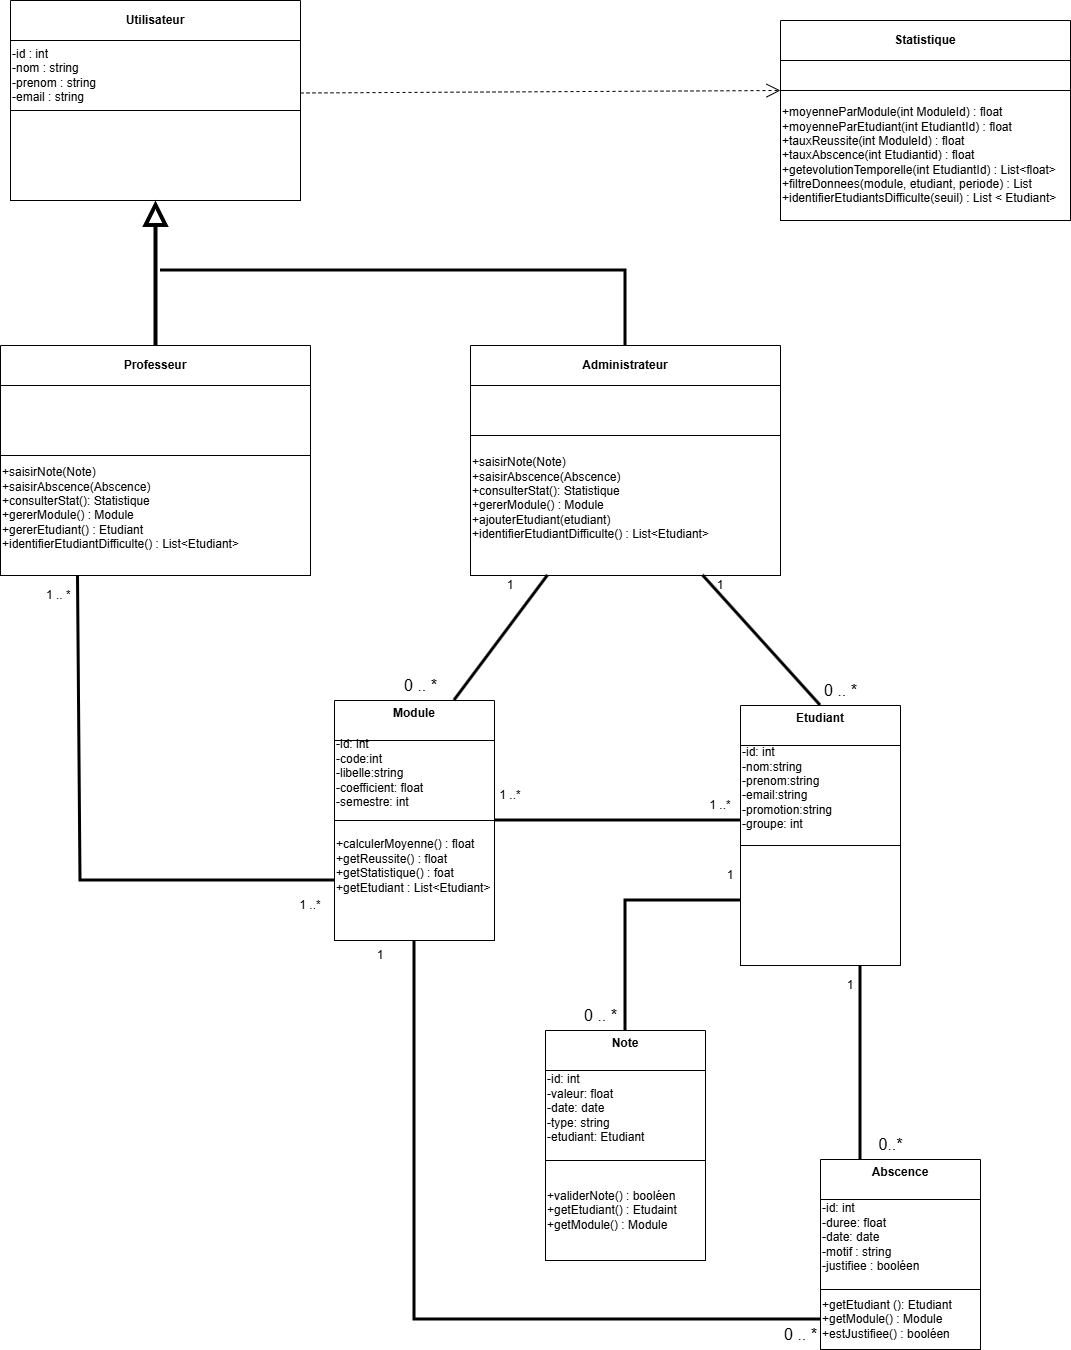

The diagram above was exported from draw.io. Its source (the exported page's mxGraphModel, read from the mxfile embedded in the PNG):
<mxGraphModel dx="1603" dy="877" grid="1" gridSize="10" guides="1" tooltips="1" connect="1" arrows="1" fold="1" page="1" pageScale="1" pageWidth="827" pageHeight="1169" math="0" shadow="0">
  <root>
    <mxCell id="WIyWlLk6GJQsqaUBKTNV-0" />
    <mxCell id="WIyWlLk6GJQsqaUBKTNV-1" parent="WIyWlLk6GJQsqaUBKTNV-0" />
    <mxCell id="WuI1YSpL8UGE2bOKjhJj-1" value="&lt;b&gt;Etudiant&lt;/b&gt;&lt;div&gt;&lt;br&gt;&lt;/div&gt;" style="swimlane;whiteSpace=wrap;html=1;fontStyle=0;startSize=40;" parent="WIyWlLk6GJQsqaUBKTNV-1" vertex="1">
      <mxGeometry x="820" y="715" width="160" height="260" as="geometry" />
    </mxCell>
    <mxCell id="WuI1YSpL8UGE2bOKjhJj-41" value="-id: int&amp;nbsp;&lt;div&gt;-nom:string&lt;/div&gt;&lt;div&gt;-prenom:string&lt;/div&gt;&lt;div&gt;-email:string&lt;/div&gt;&lt;div&gt;-promotion:string&lt;/div&gt;&lt;div&gt;-groupe: int&lt;/div&gt;&lt;div&gt;&lt;br&gt;&lt;/div&gt;" style="rounded=0;whiteSpace=wrap;html=1;align=left;" parent="WuI1YSpL8UGE2bOKjhJj-1" vertex="1">
      <mxGeometry y="40" width="160" height="100" as="geometry" />
    </mxCell>
    <mxCell id="WuI1YSpL8UGE2bOKjhJj-42" value="&lt;div style=&quot;&quot;&gt;&lt;br&gt;&lt;/div&gt;" style="rounded=0;whiteSpace=wrap;html=1;align=left;" parent="WuI1YSpL8UGE2bOKjhJj-1" vertex="1">
      <mxGeometry y="140" width="160" height="120" as="geometry" />
    </mxCell>
    <mxCell id="WuI1YSpL8UGE2bOKjhJj-2" value="Note&lt;div&gt;&lt;br&gt;&lt;/div&gt;" style="swimlane;whiteSpace=wrap;html=1;startSize=40;" parent="WIyWlLk6GJQsqaUBKTNV-1" vertex="1">
      <mxGeometry x="625" y="1040" width="160" height="230" as="geometry" />
    </mxCell>
    <mxCell id="WuI1YSpL8UGE2bOKjhJj-45" value="-id: int&amp;nbsp;&lt;div&gt;&lt;div&gt;-valeur: float&lt;/div&gt;&lt;div&gt;-date: date&lt;/div&gt;&lt;div&gt;-type: string&lt;/div&gt;&lt;div&gt;-etudiant: Etudiant&lt;/div&gt;&lt;div&gt;&lt;br&gt;&lt;/div&gt;&lt;/div&gt;" style="rounded=0;whiteSpace=wrap;html=1;align=left;" parent="WuI1YSpL8UGE2bOKjhJj-2" vertex="1">
      <mxGeometry y="40" width="160" height="90" as="geometry" />
    </mxCell>
    <mxCell id="WuI1YSpL8UGE2bOKjhJj-46" value="&lt;div style=&quot;&quot;&gt;+validerNote() : booléen&lt;/div&gt;&lt;div style=&quot;&quot;&gt;+getEtudiant() : Etudaint&lt;/div&gt;&lt;div style=&quot;&quot;&gt;+getModule() : Module&lt;/div&gt;" style="rounded=0;whiteSpace=wrap;html=1;align=left;" parent="WuI1YSpL8UGE2bOKjhJj-2" vertex="1">
      <mxGeometry y="130" width="160" height="100" as="geometry" />
    </mxCell>
    <mxCell id="WuI1YSpL8UGE2bOKjhJj-3" value="Module&lt;div&gt;&lt;br&gt;&lt;/div&gt;" style="swimlane;whiteSpace=wrap;html=1;startSize=40;" parent="WIyWlLk6GJQsqaUBKTNV-1" vertex="1">
      <mxGeometry x="414" y="710" width="160" height="240" as="geometry" />
    </mxCell>
    <mxCell id="WuI1YSpL8UGE2bOKjhJj-43" value="-id: int&amp;nbsp;&lt;div&gt;-code:int&lt;br&gt;&lt;div&gt;-libelle:string&lt;/div&gt;&lt;div&gt;-coefficient: float&lt;/div&gt;&lt;div&gt;-semestre: int&lt;/div&gt;&lt;div&gt;&lt;br&gt;&lt;/div&gt;&lt;/div&gt;" style="rounded=0;whiteSpace=wrap;html=1;align=left;" parent="WuI1YSpL8UGE2bOKjhJj-3" vertex="1">
      <mxGeometry y="40" width="160" height="80" as="geometry" />
    </mxCell>
    <mxCell id="WuI1YSpL8UGE2bOKjhJj-44" value="&lt;div style=&quot;&quot;&gt;+calculerMoyenne() : float&lt;/div&gt;&lt;div style=&quot;&quot;&gt;+getReussite() : float&lt;/div&gt;&lt;div style=&quot;&quot;&gt;+getStatistique() : foat&lt;/div&gt;&lt;div style=&quot;&quot;&gt;+getEtudiant : List&amp;lt;Etudiant&amp;gt;&lt;/div&gt;&lt;div style=&quot;&quot;&gt;&lt;br&gt;&lt;/div&gt;&lt;div style=&quot;&quot;&gt;&lt;br&gt;&lt;/div&gt;" style="rounded=0;whiteSpace=wrap;html=1;align=left;" parent="WuI1YSpL8UGE2bOKjhJj-3" vertex="1">
      <mxGeometry y="120" width="160" height="120" as="geometry" />
    </mxCell>
    <mxCell id="WuI1YSpL8UGE2bOKjhJj-4" value="Abscence&lt;div&gt;&lt;br&gt;&lt;/div&gt;" style="swimlane;whiteSpace=wrap;html=1;startSize=40;" parent="WIyWlLk6GJQsqaUBKTNV-1" vertex="1">
      <mxGeometry x="900" y="1169" width="160" height="190" as="geometry">
        <mxRectangle x="600" y="370" width="90" height="40" as="alternateBounds" />
      </mxGeometry>
    </mxCell>
    <mxCell id="WuI1YSpL8UGE2bOKjhJj-49" value="-id: int&amp;nbsp;&lt;div&gt;&lt;div&gt;-duree: float&lt;/div&gt;&lt;div&gt;-date: date&lt;/div&gt;&lt;div&gt;-motif : string&lt;/div&gt;&lt;div&gt;-justifiee : booléen&lt;/div&gt;&lt;div&gt;&lt;br&gt;&lt;/div&gt;&lt;/div&gt;" style="rounded=0;whiteSpace=wrap;html=1;align=left;" parent="WuI1YSpL8UGE2bOKjhJj-4" vertex="1">
      <mxGeometry y="40" width="160" height="90" as="geometry" />
    </mxCell>
    <mxCell id="WuI1YSpL8UGE2bOKjhJj-50" value="&lt;div style=&quot;&quot;&gt;+getEtudiant (): Etudiant&lt;/div&gt;&lt;div style=&quot;&quot;&gt;+getModule() : Module&lt;/div&gt;&lt;div style=&quot;&quot;&gt;+estJustifiee() : booléen&lt;/div&gt;" style="rounded=0;whiteSpace=wrap;html=1;align=left;" parent="WuI1YSpL8UGE2bOKjhJj-4" vertex="1">
      <mxGeometry y="130" width="160" height="60" as="geometry" />
    </mxCell>
    <mxCell id="WuI1YSpL8UGE2bOKjhJj-5" value="Statistique" style="swimlane;whiteSpace=wrap;html=1;startSize=40;" parent="WIyWlLk6GJQsqaUBKTNV-1" vertex="1">
      <mxGeometry x="860" y="30" width="290" height="200" as="geometry" />
    </mxCell>
    <mxCell id="WuI1YSpL8UGE2bOKjhJj-47" value="&lt;div style=&quot;&quot;&gt;&lt;br&gt;&lt;/div&gt;" style="rounded=0;whiteSpace=wrap;html=1;align=left;" parent="WuI1YSpL8UGE2bOKjhJj-5" vertex="1">
      <mxGeometry y="40" width="290" height="30" as="geometry" />
    </mxCell>
    <mxCell id="WuI1YSpL8UGE2bOKjhJj-48" value="&lt;div style=&quot;&quot;&gt;+moyenneParModule(int ModuleId) : float&lt;/div&gt;&lt;div style=&quot;&quot;&gt;+moyenneParEtudiant(i&lt;span style=&quot;background-color: transparent; color: light-dark(rgb(0, 0, 0), rgb(255, 255, 255));&quot;&gt;nt EtudiantId&lt;/span&gt;&lt;span style=&quot;background-color: transparent; color: light-dark(rgb(0, 0, 0), rgb(255, 255, 255));&quot;&gt;) : float&lt;/span&gt;&lt;/div&gt;&lt;div style=&quot;&quot;&gt;+tauxReussite(int ModuleId) : float&lt;/div&gt;&lt;div style=&quot;&quot;&gt;+tauxAbscence(int Etudiantid) : float&lt;/div&gt;&lt;div style=&quot;&quot;&gt;+getevolutionTemporelle(int EtudiantId) : List&amp;lt;float&amp;gt;&lt;/div&gt;&lt;div style=&quot;&quot;&gt;+filtreDonnees(module, etudiant, periode) : List&lt;/div&gt;&lt;div style=&quot;&quot;&gt;+identifierEtudiantsDifficulte(seuil) : List &amp;lt; Etudiant&amp;gt;&lt;/div&gt;" style="rounded=0;whiteSpace=wrap;html=1;align=left;" parent="WuI1YSpL8UGE2bOKjhJj-5" vertex="1">
      <mxGeometry y="70" width="290" height="130" as="geometry" />
    </mxCell>
    <mxCell id="WuI1YSpL8UGE2bOKjhJj-6" value="Professeur" style="swimlane;whiteSpace=wrap;html=1;startSize=40;" parent="WIyWlLk6GJQsqaUBKTNV-1" vertex="1">
      <mxGeometry x="80" y="355" width="310" height="230" as="geometry" />
    </mxCell>
    <mxCell id="WuI1YSpL8UGE2bOKjhJj-38" value="" style="rounded=0;whiteSpace=wrap;html=1;align=left;" parent="WuI1YSpL8UGE2bOKjhJj-6" vertex="1">
      <mxGeometry y="40" width="310" height="70" as="geometry" />
    </mxCell>
    <mxCell id="WuI1YSpL8UGE2bOKjhJj-39" value="+saisirNote(Note)&amp;nbsp;&lt;div&gt;+saisirAbscence(Abscence)&amp;nbsp;&lt;/div&gt;&lt;div style=&quot;&quot;&gt;+consulterStat(): Statistique&lt;/div&gt;&lt;div style=&quot;&quot;&gt;+gererModule() : Module&lt;/div&gt;&lt;div style=&quot;&quot;&gt;+gererEtudiant() : Etudiant&lt;/div&gt;&lt;div style=&quot;&quot;&gt;+identifierEtudiantDifficulte() : List&amp;lt;Etudiant&amp;gt;&lt;/div&gt;&lt;div style=&quot;&quot;&gt;&lt;br&gt;&lt;/div&gt;" style="rounded=0;whiteSpace=wrap;html=1;align=left;" parent="WuI1YSpL8UGE2bOKjhJj-6" vertex="1">
      <mxGeometry y="110" width="310" height="120" as="geometry" />
    </mxCell>
    <mxCell id="WuI1YSpL8UGE2bOKjhJj-54" value="0 .. *" style="text;html=1;align=center;verticalAlign=middle;resizable=0;points=[];autosize=1;strokeColor=none;fillColor=none;fontSize=16;" parent="WIyWlLk6GJQsqaUBKTNV-1" vertex="1">
      <mxGeometry x="650" y="1010" width="60" height="30" as="geometry" />
    </mxCell>
    <mxCell id="WuI1YSpL8UGE2bOKjhJj-55" value="0 .. *" style="text;html=1;align=center;verticalAlign=middle;resizable=0;points=[];autosize=1;strokeColor=none;fillColor=none;fontSize=16;" parent="WIyWlLk6GJQsqaUBKTNV-1" vertex="1">
      <mxGeometry x="890" y="685" width="60" height="30" as="geometry" />
    </mxCell>
    <mxCell id="WuI1YSpL8UGE2bOKjhJj-56" value="0 .. *" style="text;html=1;align=center;verticalAlign=middle;resizable=0;points=[];autosize=1;strokeColor=none;fillColor=none;fontSize=16;" parent="WIyWlLk6GJQsqaUBKTNV-1" vertex="1">
      <mxGeometry x="850" y="1329" width="60" height="30" as="geometry" />
    </mxCell>
    <mxCell id="WuI1YSpL8UGE2bOKjhJj-58" value="0..*" style="text;html=1;align=center;verticalAlign=middle;resizable=0;points=[];autosize=1;strokeColor=none;fillColor=none;fontSize=16;" parent="WIyWlLk6GJQsqaUBKTNV-1" vertex="1">
      <mxGeometry x="945" y="1139" width="50" height="30" as="geometry" />
    </mxCell>
    <mxCell id="-aXOo47N6sa4t8gRW-bV-3" value="Utilisateur" style="swimlane;whiteSpace=wrap;html=1;startSize=40;" vertex="1" parent="WIyWlLk6GJQsqaUBKTNV-1">
      <mxGeometry x="90" y="10" width="290" height="200" as="geometry" />
    </mxCell>
    <mxCell id="-aXOo47N6sa4t8gRW-bV-4" value="&lt;div style=&quot;&quot;&gt;-id : int&amp;nbsp;&lt;/div&gt;&lt;div style=&quot;&quot;&gt;-nom : string&lt;/div&gt;&lt;div style=&quot;&quot;&gt;-prenom : string&lt;/div&gt;&lt;div style=&quot;&quot;&gt;-email : string&lt;/div&gt;" style="rounded=0;whiteSpace=wrap;html=1;align=left;" vertex="1" parent="-aXOo47N6sa4t8gRW-bV-3">
      <mxGeometry y="40" width="290" height="70" as="geometry" />
    </mxCell>
    <mxCell id="-aXOo47N6sa4t8gRW-bV-6" value="&lt;div style=&quot;&quot;&gt;&lt;br&gt;&lt;/div&gt;" style="rounded=0;whiteSpace=wrap;html=1;align=left;" vertex="1" parent="-aXOo47N6sa4t8gRW-bV-3">
      <mxGeometry y="110" width="290" height="90" as="geometry" />
    </mxCell>
    <mxCell id="-aXOo47N6sa4t8gRW-bV-7" value="Administrateur" style="swimlane;whiteSpace=wrap;html=1;startSize=40;" vertex="1" parent="WIyWlLk6GJQsqaUBKTNV-1">
      <mxGeometry x="550" y="355" width="310" height="230" as="geometry" />
    </mxCell>
    <mxCell id="-aXOo47N6sa4t8gRW-bV-8" value="" style="rounded=0;whiteSpace=wrap;html=1;align=left;" vertex="1" parent="-aXOo47N6sa4t8gRW-bV-7">
      <mxGeometry y="40" width="310" height="50" as="geometry" />
    </mxCell>
    <mxCell id="-aXOo47N6sa4t8gRW-bV-9" value="+saisirNote(Note)&amp;nbsp;&lt;div&gt;+saisirAbscence(Abscence)&amp;nbsp;&lt;/div&gt;&lt;div style=&quot;&quot;&gt;+consulterStat(): Statistique&lt;/div&gt;&lt;div style=&quot;&quot;&gt;+gererModule() : Module&lt;/div&gt;&lt;div style=&quot;&quot;&gt;+ajouterEtudiant(etudiant)&amp;nbsp;&lt;/div&gt;&lt;div style=&quot;&quot;&gt;+identifierEtudiantDifficulte() : List&amp;lt;Etudiant&amp;gt;&lt;/div&gt;&lt;div style=&quot;&quot;&gt;&lt;br&gt;&lt;/div&gt;" style="rounded=0;whiteSpace=wrap;html=1;align=left;" vertex="1" parent="-aXOo47N6sa4t8gRW-bV-7">
      <mxGeometry y="90" width="310" height="140" as="geometry" />
    </mxCell>
    <mxCell id="-aXOo47N6sa4t8gRW-bV-13" value="" style="endArrow=block;endSize=16;endFill=0;html=1;rounded=0;strokeColor=#000000;strokeWidth=4;entryX=0.5;entryY=1;entryDx=0;entryDy=0;exitX=0.5;exitY=0;exitDx=0;exitDy=0;" edge="1" parent="WIyWlLk6GJQsqaUBKTNV-1" source="WuI1YSpL8UGE2bOKjhJj-6" target="-aXOo47N6sa4t8gRW-bV-3">
      <mxGeometry width="160" relative="1" as="geometry">
        <mxPoint x="180" y="330" as="sourcePoint" />
        <mxPoint x="310" y="100" as="targetPoint" />
      </mxGeometry>
    </mxCell>
    <mxCell id="-aXOo47N6sa4t8gRW-bV-14" value="" style="endArrow=none;startArrow=none;endFill=0;startFill=0;endSize=8;html=1;verticalAlign=bottom;labelBackgroundColor=none;strokeWidth=3;rounded=0;entryX=0.5;entryY=0;entryDx=0;entryDy=0;" edge="1" parent="WIyWlLk6GJQsqaUBKTNV-1" target="-aXOo47N6sa4t8gRW-bV-7">
      <mxGeometry width="160" relative="1" as="geometry">
        <mxPoint x="240" y="280" as="sourcePoint" />
        <mxPoint x="470" y="250" as="targetPoint" />
        <Array as="points">
          <mxPoint x="705" y="280" />
        </Array>
      </mxGeometry>
    </mxCell>
    <mxCell id="-aXOo47N6sa4t8gRW-bV-18" value="" style="endArrow=none;startArrow=none;endFill=0;startFill=0;endSize=8;html=1;verticalAlign=bottom;labelBackgroundColor=none;strokeWidth=3;rounded=0;exitX=0.75;exitY=1;exitDx=0;exitDy=0;entryX=0.5;entryY=0;entryDx=0;entryDy=0;" edge="1" parent="WIyWlLk6GJQsqaUBKTNV-1" source="-aXOo47N6sa4t8gRW-bV-7" target="WuI1YSpL8UGE2bOKjhJj-1">
      <mxGeometry width="160" relative="1" as="geometry">
        <mxPoint y="870" as="sourcePoint" />
        <mxPoint x="160" y="870" as="targetPoint" />
      </mxGeometry>
    </mxCell>
    <mxCell id="-aXOo47N6sa4t8gRW-bV-19" value="" style="endArrow=none;startArrow=none;endFill=0;startFill=0;endSize=8;html=1;verticalAlign=bottom;labelBackgroundColor=none;strokeWidth=3;rounded=0;exitX=0.25;exitY=1;exitDx=0;exitDy=0;entryX=0.75;entryY=0;entryDx=0;entryDy=0;" edge="1" parent="WIyWlLk6GJQsqaUBKTNV-1" source="-aXOo47N6sa4t8gRW-bV-9" target="WuI1YSpL8UGE2bOKjhJj-3">
      <mxGeometry width="160" relative="1" as="geometry">
        <mxPoint x="600" y="585" as="sourcePoint" />
        <mxPoint x="677" y="690" as="targetPoint" />
      </mxGeometry>
    </mxCell>
    <mxCell id="-aXOo47N6sa4t8gRW-bV-21" value="" style="endArrow=none;startArrow=none;endFill=0;startFill=0;endSize=8;html=1;verticalAlign=bottom;labelBackgroundColor=none;strokeWidth=3;rounded=0;exitX=1;exitY=0.5;exitDx=0;exitDy=0;entryX=0;entryY=0.75;entryDx=0;entryDy=0;" edge="1" parent="WIyWlLk6GJQsqaUBKTNV-1" source="WuI1YSpL8UGE2bOKjhJj-3" target="WuI1YSpL8UGE2bOKjhJj-41">
      <mxGeometry width="160" relative="1" as="geometry">
        <mxPoint x="574" y="860" as="sourcePoint" />
        <mxPoint x="820" y="870" as="targetPoint" />
      </mxGeometry>
    </mxCell>
    <mxCell id="-aXOo47N6sa4t8gRW-bV-23" value="" style="endArrow=none;startArrow=none;endFill=0;startFill=0;endSize=8;html=1;verticalAlign=bottom;labelBackgroundColor=none;strokeWidth=3;rounded=0;entryX=0.5;entryY=0;entryDx=0;entryDy=0;exitX=0;exitY=0.75;exitDx=0;exitDy=0;" edge="1" parent="WIyWlLk6GJQsqaUBKTNV-1" source="WuI1YSpL8UGE2bOKjhJj-1" target="WuI1YSpL8UGE2bOKjhJj-2">
      <mxGeometry width="160" relative="1" as="geometry">
        <mxPoint x="705" y="830" as="sourcePoint" />
        <mxPoint x="730" y="1010" as="targetPoint" />
        <Array as="points">
          <mxPoint x="705" y="910" />
        </Array>
      </mxGeometry>
    </mxCell>
    <mxCell id="-aXOo47N6sa4t8gRW-bV-24" value="" style="endArrow=none;startArrow=none;endFill=0;startFill=0;endSize=8;html=1;verticalAlign=bottom;labelBackgroundColor=none;strokeWidth=3;rounded=0;exitX=0.75;exitY=1;exitDx=0;exitDy=0;entryX=0.25;entryY=0;entryDx=0;entryDy=0;" edge="1" parent="WIyWlLk6GJQsqaUBKTNV-1" source="WuI1YSpL8UGE2bOKjhJj-1" target="WuI1YSpL8UGE2bOKjhJj-4">
      <mxGeometry width="160" relative="1" as="geometry">
        <mxPoint x="870" y="1010" as="sourcePoint" />
        <mxPoint x="947" y="1115" as="targetPoint" />
      </mxGeometry>
    </mxCell>
    <mxCell id="-aXOo47N6sa4t8gRW-bV-25" value="" style="endArrow=none;startArrow=none;endFill=0;startFill=0;endSize=8;html=1;verticalAlign=bottom;labelBackgroundColor=none;strokeWidth=3;rounded=0;exitX=0.5;exitY=1;exitDx=0;exitDy=0;entryX=0;entryY=0.5;entryDx=0;entryDy=0;" edge="1" parent="WIyWlLk6GJQsqaUBKTNV-1" source="WuI1YSpL8UGE2bOKjhJj-3" target="WuI1YSpL8UGE2bOKjhJj-50">
      <mxGeometry width="160" relative="1" as="geometry">
        <mxPoint x="330" y="1160" as="sourcePoint" />
        <mxPoint x="407" y="1265" as="targetPoint" />
        <Array as="points">
          <mxPoint x="494" y="1329" />
        </Array>
      </mxGeometry>
    </mxCell>
    <mxCell id="-aXOo47N6sa4t8gRW-bV-26" value="" style="endArrow=open;endSize=12;dashed=1;html=1;rounded=0;entryX=0;entryY=0;entryDx=0;entryDy=0;exitX=1;exitY=0.75;exitDx=0;exitDy=0;" edge="1" parent="WIyWlLk6GJQsqaUBKTNV-1" source="-aXOo47N6sa4t8gRW-bV-4" target="WuI1YSpL8UGE2bOKjhJj-48">
      <mxGeometry width="160" relative="1" as="geometry">
        <mxPoint x="380" y="90" as="sourcePoint" />
        <mxPoint x="540" y="90" as="targetPoint" />
      </mxGeometry>
    </mxCell>
    <mxCell id="-aXOo47N6sa4t8gRW-bV-27" value="1" style="text;html=1;whiteSpace=wrap;strokeColor=none;fillColor=none;align=center;verticalAlign=middle;rounded=0;" vertex="1" parent="WIyWlLk6GJQsqaUBKTNV-1">
      <mxGeometry x="770" y="580" width="60" height="30" as="geometry" />
    </mxCell>
    <mxCell id="-aXOo47N6sa4t8gRW-bV-28" value="1" style="text;html=1;whiteSpace=wrap;strokeColor=none;fillColor=none;align=center;verticalAlign=middle;rounded=0;" vertex="1" parent="WIyWlLk6GJQsqaUBKTNV-1">
      <mxGeometry x="560" y="580" width="60" height="30" as="geometry" />
    </mxCell>
    <mxCell id="-aXOo47N6sa4t8gRW-bV-29" value="0 .. *" style="text;html=1;align=center;verticalAlign=middle;resizable=0;points=[];autosize=1;strokeColor=none;fillColor=none;fontSize=16;" vertex="1" parent="WIyWlLk6GJQsqaUBKTNV-1">
      <mxGeometry x="470" y="680" width="60" height="30" as="geometry" />
    </mxCell>
    <mxCell id="-aXOo47N6sa4t8gRW-bV-30" value="1" style="text;html=1;whiteSpace=wrap;strokeColor=none;fillColor=none;align=center;verticalAlign=middle;rounded=0;" vertex="1" parent="WIyWlLk6GJQsqaUBKTNV-1">
      <mxGeometry x="780" y="870" width="60" height="30" as="geometry" />
    </mxCell>
    <mxCell id="-aXOo47N6sa4t8gRW-bV-31" value="1 ..*" style="text;html=1;whiteSpace=wrap;strokeColor=none;fillColor=none;align=center;verticalAlign=middle;rounded=0;" vertex="1" parent="WIyWlLk6GJQsqaUBKTNV-1">
      <mxGeometry x="560" y="790" width="60" height="30" as="geometry" />
    </mxCell>
    <mxCell id="-aXOo47N6sa4t8gRW-bV-32" value="1 ..*" style="text;html=1;whiteSpace=wrap;strokeColor=none;fillColor=none;align=center;verticalAlign=middle;rounded=0;" vertex="1" parent="WIyWlLk6GJQsqaUBKTNV-1">
      <mxGeometry x="770" y="800" width="60" height="30" as="geometry" />
    </mxCell>
    <mxCell id="-aXOo47N6sa4t8gRW-bV-34" value="1" style="text;html=1;whiteSpace=wrap;strokeColor=none;fillColor=none;align=center;verticalAlign=middle;rounded=0;" vertex="1" parent="WIyWlLk6GJQsqaUBKTNV-1">
      <mxGeometry x="900" y="980" width="60" height="30" as="geometry" />
    </mxCell>
    <mxCell id="-aXOo47N6sa4t8gRW-bV-35" value="1" style="text;html=1;whiteSpace=wrap;strokeColor=none;fillColor=none;align=center;verticalAlign=middle;rounded=0;" vertex="1" parent="WIyWlLk6GJQsqaUBKTNV-1">
      <mxGeometry x="430" y="950" width="60" height="30" as="geometry" />
    </mxCell>
    <mxCell id="-aXOo47N6sa4t8gRW-bV-36" value="" style="endArrow=none;startArrow=none;endFill=0;startFill=0;endSize=8;html=1;verticalAlign=bottom;labelBackgroundColor=none;strokeWidth=3;rounded=0;exitX=0.25;exitY=1;exitDx=0;exitDy=0;entryX=0;entryY=0.75;entryDx=0;entryDy=0;" edge="1" parent="WIyWlLk6GJQsqaUBKTNV-1" source="WuI1YSpL8UGE2bOKjhJj-6" target="WuI1YSpL8UGE2bOKjhJj-3">
      <mxGeometry width="160" relative="1" as="geometry">
        <mxPoint x="183" y="585" as="sourcePoint" />
        <mxPoint x="90" y="710" as="targetPoint" />
        <Array as="points">
          <mxPoint x="160" y="890" />
        </Array>
      </mxGeometry>
    </mxCell>
    <mxCell id="-aXOo47N6sa4t8gRW-bV-37" value="1 .. *&amp;nbsp;" style="text;html=1;whiteSpace=wrap;strokeColor=none;fillColor=none;align=center;verticalAlign=middle;rounded=0;" vertex="1" parent="WIyWlLk6GJQsqaUBKTNV-1">
      <mxGeometry x="110" y="590" width="60" height="30" as="geometry" />
    </mxCell>
    <mxCell id="-aXOo47N6sa4t8gRW-bV-38" value="1 ..*" style="text;html=1;whiteSpace=wrap;strokeColor=none;fillColor=none;align=center;verticalAlign=middle;rounded=0;" vertex="1" parent="WIyWlLk6GJQsqaUBKTNV-1">
      <mxGeometry x="360" y="900" width="60" height="30" as="geometry" />
    </mxCell>
  </root>
</mxGraphModel>